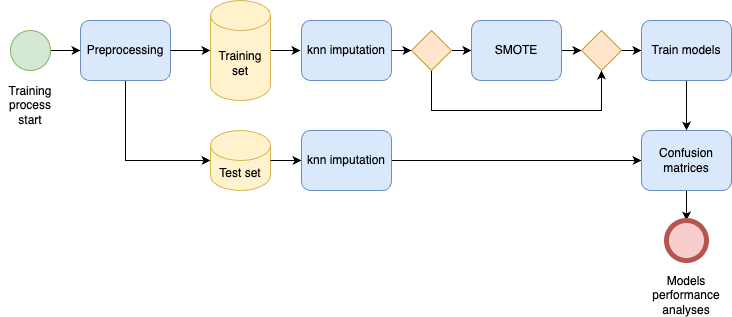

The diagram above was exported from draw.io. Its source (the exported page's mxGraphModel, read from the mxfile embedded in the PNG):
<mxGraphModel dx="965" dy="589" grid="1" gridSize="10" guides="1" tooltips="1" connect="1" arrows="1" fold="1" page="1" pageScale="1" pageWidth="827" pageHeight="1169" math="0" shadow="0">
  <root>
    <mxCell id="0" />
    <mxCell id="1" parent="0" />
    <mxCell id="dpK86zz8T4VI_3ucHCU5-3" style="edgeStyle=none;rounded=0;orthogonalLoop=1;jettySize=auto;html=1;entryX=0;entryY=0.5;entryDx=0;entryDy=0;" parent="1" source="dpK86zz8T4VI_3ucHCU5-1" target="dpK86zz8T4VI_3ucHCU5-2" edge="1">
      <mxGeometry relative="1" as="geometry" />
    </mxCell>
    <mxCell id="dpK86zz8T4VI_3ucHCU5-1" value="" style="ellipse;whiteSpace=wrap;html=1;fillColor=#d5e8d4;strokeColor=#82b366;" parent="1" vertex="1">
      <mxGeometry x="30" y="160" width="40" height="40" as="geometry" />
    </mxCell>
    <mxCell id="dpK86zz8T4VI_3ucHCU5-18" style="edgeStyle=orthogonalEdgeStyle;rounded=0;orthogonalLoop=1;jettySize=auto;html=1;exitX=0.5;exitY=1;exitDx=0;exitDy=0;entryX=0;entryY=0.5;entryDx=0;entryDy=0;entryPerimeter=0;" parent="1" source="dpK86zz8T4VI_3ucHCU5-2" target="dpK86zz8T4VI_3ucHCU5-16" edge="1">
      <mxGeometry relative="1" as="geometry" />
    </mxCell>
    <mxCell id="dpK86zz8T4VI_3ucHCU5-2" value="Preprocessing" style="rounded=1;whiteSpace=wrap;html=1;fillColor=#dae8fc;strokeColor=#6c8ebf;" parent="1" vertex="1">
      <mxGeometry x="100" y="150" width="90" height="60" as="geometry" />
    </mxCell>
    <mxCell id="dpK86zz8T4VI_3ucHCU5-7" style="edgeStyle=none;rounded=0;orthogonalLoop=1;jettySize=auto;html=1;entryX=0;entryY=0.5;entryDx=0;entryDy=0;" parent="1" source="dpK86zz8T4VI_3ucHCU5-10" target="dpK86zz8T4VI_3ucHCU5-6" edge="1">
      <mxGeometry relative="1" as="geometry" />
    </mxCell>
    <mxCell id="dpK86zz8T4VI_3ucHCU5-4" value="knn imputation" style="rounded=1;whiteSpace=wrap;html=1;fillColor=#dae8fc;strokeColor=#6c8ebf;" parent="1" vertex="1">
      <mxGeometry x="321" y="150" width="90" height="60" as="geometry" />
    </mxCell>
    <mxCell id="dpK86zz8T4VI_3ucHCU5-13" style="edgeStyle=none;rounded=0;orthogonalLoop=1;jettySize=auto;html=1;entryX=0;entryY=0.5;entryDx=0;entryDy=0;" parent="1" source="dpK86zz8T4VI_3ucHCU5-6" target="dpK86zz8T4VI_3ucHCU5-12" edge="1">
      <mxGeometry relative="1" as="geometry" />
    </mxCell>
    <mxCell id="dpK86zz8T4VI_3ucHCU5-6" value="SMOTE" style="rounded=1;whiteSpace=wrap;html=1;fillColor=#dae8fc;strokeColor=#6c8ebf;" parent="1" vertex="1">
      <mxGeometry x="491" y="150" width="90" height="60" as="geometry" />
    </mxCell>
    <mxCell id="dpK86zz8T4VI_3ucHCU5-9" value="" style="edgeStyle=none;rounded=0;orthogonalLoop=1;jettySize=auto;html=1;exitX=1;exitY=0.5;exitDx=0;exitDy=0;" parent="1" source="dpK86zz8T4VI_3ucHCU5-2" target="dpK86zz8T4VI_3ucHCU5-14" edge="1">
      <mxGeometry relative="1" as="geometry">
        <mxPoint x="190" y="180" as="sourcePoint" />
        <mxPoint x="270" y="180" as="targetPoint" />
      </mxGeometry>
    </mxCell>
    <mxCell id="dpK86zz8T4VI_3ucHCU5-11" value="" style="edgeStyle=none;rounded=0;orthogonalLoop=1;jettySize=auto;html=1;entryX=0;entryY=0.5;entryDx=0;entryDy=0;" parent="1" source="dpK86zz8T4VI_3ucHCU5-4" target="dpK86zz8T4VI_3ucHCU5-10" edge="1">
      <mxGeometry relative="1" as="geometry">
        <mxPoint x="411" y="180" as="sourcePoint" />
        <mxPoint x="491" y="180" as="targetPoint" />
      </mxGeometry>
    </mxCell>
    <mxCell id="dpK86zz8T4VI_3ucHCU5-28" style="edgeStyle=orthogonalEdgeStyle;rounded=0;orthogonalLoop=1;jettySize=auto;html=1;exitX=0.5;exitY=1;exitDx=0;exitDy=0;entryX=0.5;entryY=1;entryDx=0;entryDy=0;" parent="1" source="dpK86zz8T4VI_3ucHCU5-10" target="dpK86zz8T4VI_3ucHCU5-12" edge="1">
      <mxGeometry relative="1" as="geometry">
        <Array as="points">
          <mxPoint x="451" y="240" />
          <mxPoint x="621" y="240" />
        </Array>
      </mxGeometry>
    </mxCell>
    <mxCell id="dpK86zz8T4VI_3ucHCU5-10" value="" style="rhombus;whiteSpace=wrap;html=1;fillColor=#ffe6cc;strokeColor=#d79b00;" parent="1" vertex="1">
      <mxGeometry x="431" y="160" width="40" height="40" as="geometry" />
    </mxCell>
    <mxCell id="dpK86zz8T4VI_3ucHCU5-20" style="edgeStyle=orthogonalEdgeStyle;rounded=0;orthogonalLoop=1;jettySize=auto;html=1;" parent="1" source="dpK86zz8T4VI_3ucHCU5-12" target="dpK86zz8T4VI_3ucHCU5-19" edge="1">
      <mxGeometry relative="1" as="geometry" />
    </mxCell>
    <mxCell id="dpK86zz8T4VI_3ucHCU5-12" value="" style="rhombus;whiteSpace=wrap;html=1;fillColor=#ffe6cc;strokeColor=#d79b00;" parent="1" vertex="1">
      <mxGeometry x="601" y="160" width="40" height="40" as="geometry" />
    </mxCell>
    <mxCell id="dpK86zz8T4VI_3ucHCU5-15" style="edgeStyle=none;rounded=0;orthogonalLoop=1;jettySize=auto;html=1;" parent="1" source="dpK86zz8T4VI_3ucHCU5-14" edge="1">
      <mxGeometry relative="1" as="geometry">
        <mxPoint x="320" y="180" as="targetPoint" />
      </mxGeometry>
    </mxCell>
    <mxCell id="dpK86zz8T4VI_3ucHCU5-14" value="Training set" style="shape=cylinder3;whiteSpace=wrap;html=1;boundedLbl=1;backgroundOutline=1;size=15;fillColor=#fff2cc;strokeColor=#d6b656;" parent="1" vertex="1">
      <mxGeometry x="230" y="130" width="60" height="100" as="geometry" />
    </mxCell>
    <mxCell id="dpK86zz8T4VI_3ucHCU5-23" style="edgeStyle=orthogonalEdgeStyle;rounded=0;orthogonalLoop=1;jettySize=auto;html=1;entryX=0;entryY=0.5;entryDx=0;entryDy=0;" parent="1" source="dpK86zz8T4VI_3ucHCU5-29" target="dpK86zz8T4VI_3ucHCU5-21" edge="1">
      <mxGeometry relative="1" as="geometry" />
    </mxCell>
    <mxCell id="dpK86zz8T4VI_3ucHCU5-16" value="Test set" style="shape=cylinder3;whiteSpace=wrap;html=1;boundedLbl=1;backgroundOutline=1;size=15;fillColor=#fff2cc;strokeColor=#d6b656;" parent="1" vertex="1">
      <mxGeometry x="230" y="260" width="60" height="60" as="geometry" />
    </mxCell>
    <mxCell id="dpK86zz8T4VI_3ucHCU5-22" style="edgeStyle=orthogonalEdgeStyle;rounded=0;orthogonalLoop=1;jettySize=auto;html=1;" parent="1" source="dpK86zz8T4VI_3ucHCU5-19" target="dpK86zz8T4VI_3ucHCU5-21" edge="1">
      <mxGeometry relative="1" as="geometry" />
    </mxCell>
    <mxCell id="dpK86zz8T4VI_3ucHCU5-19" value="Train models" style="rounded=1;whiteSpace=wrap;html=1;fillColor=#dae8fc;strokeColor=#6c8ebf;" parent="1" vertex="1">
      <mxGeometry x="661" y="150" width="90" height="60" as="geometry" />
    </mxCell>
    <mxCell id="dpK86zz8T4VI_3ucHCU5-24" style="edgeStyle=orthogonalEdgeStyle;rounded=0;orthogonalLoop=1;jettySize=auto;html=1;exitX=0.5;exitY=1;exitDx=0;exitDy=0;" parent="1" source="dpK86zz8T4VI_3ucHCU5-21" edge="1">
      <mxGeometry relative="1" as="geometry">
        <mxPoint x="706" y="350" as="targetPoint" />
      </mxGeometry>
    </mxCell>
    <mxCell id="dpK86zz8T4VI_3ucHCU5-21" value="Confusion matrices" style="rounded=1;whiteSpace=wrap;html=1;fillColor=#dae8fc;strokeColor=#6c8ebf;" parent="1" vertex="1">
      <mxGeometry x="661" y="260" width="90" height="60" as="geometry" />
    </mxCell>
    <mxCell id="dpK86zz8T4VI_3ucHCU5-25" value="" style="ellipse;whiteSpace=wrap;html=1;fillColor=#f8cecc;strokeColor=#b85450;strokeWidth=5;" parent="1" vertex="1">
      <mxGeometry x="686" y="350" width="40" height="40" as="geometry" />
    </mxCell>
    <mxCell id="dpK86zz8T4VI_3ucHCU5-30" value="" style="edgeStyle=orthogonalEdgeStyle;rounded=0;orthogonalLoop=1;jettySize=auto;html=1;entryX=0;entryY=0.5;entryDx=0;entryDy=0;" parent="1" source="dpK86zz8T4VI_3ucHCU5-16" target="dpK86zz8T4VI_3ucHCU5-29" edge="1">
      <mxGeometry relative="1" as="geometry">
        <mxPoint x="290" y="290" as="sourcePoint" />
        <mxPoint x="720" y="290" as="targetPoint" />
      </mxGeometry>
    </mxCell>
    <mxCell id="dpK86zz8T4VI_3ucHCU5-29" value="knn imputation" style="rounded=1;whiteSpace=wrap;html=1;fillColor=#dae8fc;strokeColor=#6c8ebf;" parent="1" vertex="1">
      <mxGeometry x="321" y="260" width="90" height="60" as="geometry" />
    </mxCell>
    <mxCell id="LAyrLXm0Kbv1U6D21c3g-1" value="Training process start" style="text;html=1;strokeColor=none;fillColor=none;align=center;verticalAlign=middle;whiteSpace=wrap;rounded=0;" parent="1" vertex="1">
      <mxGeometry x="20" y="220" width="60" height="30" as="geometry" />
    </mxCell>
    <mxCell id="LAyrLXm0Kbv1U6D21c3g-2" value="Models performance analyses" style="text;html=1;strokeColor=none;fillColor=none;align=center;verticalAlign=middle;whiteSpace=wrap;rounded=0;" parent="1" vertex="1">
      <mxGeometry x="676" y="410" width="60" height="30" as="geometry" />
    </mxCell>
  </root>
</mxGraphModel>